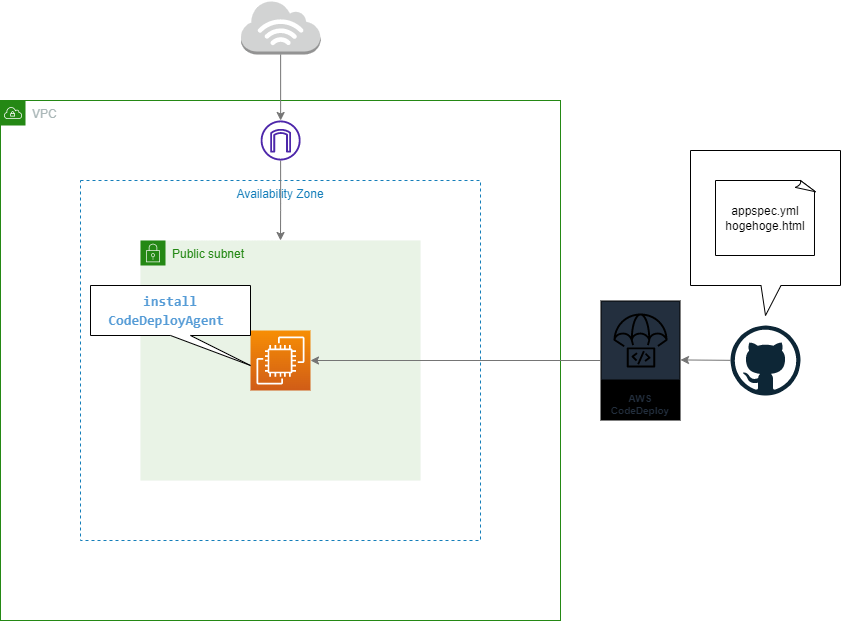

The diagram above was exported from draw.io. Its source (the exported page's mxGraphModel, read from the mxfile embedded in the PNG):
<mxGraphModel dx="871" dy="389" grid="1" gridSize="10" guides="1" tooltips="1" connect="1" arrows="1" fold="1" page="1" pageScale="1" pageWidth="827" pageHeight="1169" math="0" shadow="0">
  <root>
    <mxCell id="0" />
    <mxCell id="1" parent="0" />
    <mxCell id="3" value="Availability Zone" style="fillColor=none;strokeColor=#147EBA;dashed=1;verticalAlign=top;fontStyle=0;fontColor=#147EBA;" parent="1" vertex="1">
      <mxGeometry x="200" y="480" width="400" height="360" as="geometry" />
    </mxCell>
    <mxCell id="2" value="VPC" style="points=[[0,0],[0.25,0],[0.5,0],[0.75,0],[1,0],[1,0.25],[1,0.5],[1,0.75],[1,1],[0.75,1],[0.5,1],[0.25,1],[0,1],[0,0.75],[0,0.5],[0,0.25]];outlineConnect=0;gradientColor=none;html=1;whiteSpace=wrap;fontSize=12;fontStyle=0;container=0;pointerEvents=0;collapsible=0;recursiveResize=0;shape=mxgraph.aws4.group;grIcon=mxgraph.aws4.group_vpc;strokeColor=#248814;fillColor=none;verticalAlign=top;align=left;spacingLeft=30;fontColor=#AAB7B8;dashed=0;" parent="1" vertex="1">
      <mxGeometry x="120" y="400" width="560" height="520" as="geometry" />
    </mxCell>
    <mxCell id="5" value="" style="outlineConnect=0;dashed=0;verticalLabelPosition=bottom;verticalAlign=top;align=center;html=1;shape=mxgraph.aws3.internet_3;fillColor=#D2D3D3;gradientColor=none;" parent="1" vertex="1">
      <mxGeometry x="360.38" y="300" width="79.5" height="54" as="geometry" />
    </mxCell>
    <mxCell id="27" value="" style="endArrow=classic;html=1;exitX=0.5;exitY=1;exitDx=0;exitDy=0;exitPerimeter=0;strokeColor=#757575;" parent="1" source="5" edge="1">
      <mxGeometry width="50" height="50" relative="1" as="geometry">
        <mxPoint x="260" y="70" as="sourcePoint" />
        <mxPoint x="400.1300000000001" y="420" as="targetPoint" />
      </mxGeometry>
    </mxCell>
    <mxCell id="28" value="" style="dashed=0;outlineConnect=0;html=1;align=center;labelPosition=center;verticalLabelPosition=bottom;verticalAlign=top;shape=mxgraph.weblogos.github" parent="1" vertex="1">
      <mxGeometry x="850" y="625" width="70" height="70" as="geometry" />
    </mxCell>
    <mxCell id="29" value="AWS CodeDeploy" style="sketch=0;outlineConnect=0;fontColor=#232F3E;gradientColor=none;strokeColor=default;fillColor=#232F3E;dashed=0;verticalLabelPosition=middle;verticalAlign=bottom;align=center;html=1;whiteSpace=wrap;fontSize=10;fontStyle=1;spacing=3;shape=mxgraph.aws4.productIcon;prIcon=mxgraph.aws4.codedeploy;shadow=0;" parent="1" vertex="1">
      <mxGeometry x="720" y="600" width="80" height="120" as="geometry" />
    </mxCell>
    <mxCell id="31" value="" style="endArrow=classic;html=1;strokeColor=#757575;entryX=1;entryY=0.5;entryDx=0;entryDy=0;entryPerimeter=0;" parent="1" edge="1">
      <mxGeometry width="50" height="50" relative="1" as="geometry">
        <mxPoint x="850" y="659.8299999999999" as="sourcePoint" />
        <mxPoint x="800" y="659.44" as="targetPoint" />
      </mxGeometry>
    </mxCell>
    <mxCell id="33" value="" style="shape=callout;whiteSpace=wrap;html=1;perimeter=calloutPerimeter;size=30;position=0.47;" parent="1" vertex="1">
      <mxGeometry x="810" y="450" width="150" height="165" as="geometry" />
    </mxCell>
    <mxCell id="32" value="appspec.yml&lt;br&gt;hogehoge.html" style="whiteSpace=wrap;html=1;shape=mxgraph.basic.document" parent="1" vertex="1">
      <mxGeometry x="835" y="480" width="100" height="75" as="geometry" />
    </mxCell>
    <mxCell id="13" value="Public subnet" style="points=[[0,0],[0.25,0],[0.5,0],[0.75,0],[1,0],[1,0.25],[1,0.5],[1,0.75],[1,1],[0.75,1],[0.5,1],[0.25,1],[0,1],[0,0.75],[0,0.5],[0,0.25]];outlineConnect=0;gradientColor=none;html=1;whiteSpace=wrap;fontSize=12;fontStyle=0;container=1;pointerEvents=0;collapsible=0;recursiveResize=0;shape=mxgraph.aws4.group;grIcon=mxgraph.aws4.group_security_group;grStroke=0;strokeColor=#248814;fillColor=#E9F3E6;verticalAlign=top;align=left;spacingLeft=30;fontColor=#248814;dashed=0;" parent="1" vertex="1">
      <mxGeometry x="260" y="540" width="280" height="240" as="geometry" />
    </mxCell>
    <mxCell id="8" value="" style="sketch=0;points=[[0,0,0],[0.25,0,0],[0.5,0,0],[0.75,0,0],[1,0,0],[0,1,0],[0.25,1,0],[0.5,1,0],[0.75,1,0],[1,1,0],[0,0.25,0],[0,0.5,0],[0,0.75,0],[1,0.25,0],[1,0.5,0],[1,0.75,0]];outlineConnect=0;fontColor=#232F3E;gradientColor=#F78E04;gradientDirection=north;fillColor=#D05C17;strokeColor=#ffffff;dashed=0;verticalLabelPosition=bottom;verticalAlign=top;align=center;html=1;fontSize=12;fontStyle=0;aspect=fixed;shape=mxgraph.aws4.resourceIcon;resIcon=mxgraph.aws4.ec2;" parent="13" vertex="1">
      <mxGeometry x="110" y="90" width="60" height="60" as="geometry" />
    </mxCell>
    <mxCell id="38" value="&lt;div style=&quot;color: rgb(212 , 212 , 212) ; font-family: &amp;#34;consolas&amp;#34; , &amp;#34;courier new&amp;#34; , monospace ; font-size: 14px ; line-height: 19px&quot;&gt;&lt;span style=&quot;color: rgb(86 , 156 , 214) ; font-weight: bold&quot;&gt;install&lt;br&gt;CodeDeployAgent&amp;nbsp;&lt;/span&gt;&lt;/div&gt;" style="shape=callout;whiteSpace=wrap;html=1;perimeter=calloutPerimeter;position2=1;" parent="1" vertex="1">
      <mxGeometry x="210" y="585" width="160" height="80" as="geometry" />
    </mxCell>
    <mxCell id="18" value="" style="edgeStyle=orthogonalEdgeStyle;html=1;strokeColor=#757575;entryX=0.5;entryY=0;entryDx=0;entryDy=0;" parent="1" target="13" edge="1">
      <mxGeometry relative="1" as="geometry">
        <mxPoint x="400" y="530" as="targetPoint" />
        <mxPoint x="400.0999999999999" y="460" as="sourcePoint" />
      </mxGeometry>
    </mxCell>
    <mxCell id="30" value="" style="endArrow=classic;html=1;strokeColor=#757575;entryX=1;entryY=0.5;entryDx=0;entryDy=0;entryPerimeter=0;" parent="1" source="29" target="8" edge="1">
      <mxGeometry width="50" height="50" relative="1" as="geometry">
        <mxPoint x="560" y="290" as="sourcePoint" />
        <mxPoint x="320" y="290" as="targetPoint" />
      </mxGeometry>
    </mxCell>
    <mxCell id="39" value="" style="sketch=0;outlineConnect=0;fontColor=#232F3E;gradientColor=none;fillColor=#4D27AA;strokeColor=none;dashed=0;verticalLabelPosition=bottom;verticalAlign=top;align=center;html=1;fontSize=12;fontStyle=0;aspect=fixed;pointerEvents=1;shape=mxgraph.aws4.internet_gateway;" vertex="1" parent="1">
      <mxGeometry x="380.13" y="420" width="40" height="40" as="geometry" />
    </mxCell>
  </root>
</mxGraphModel>